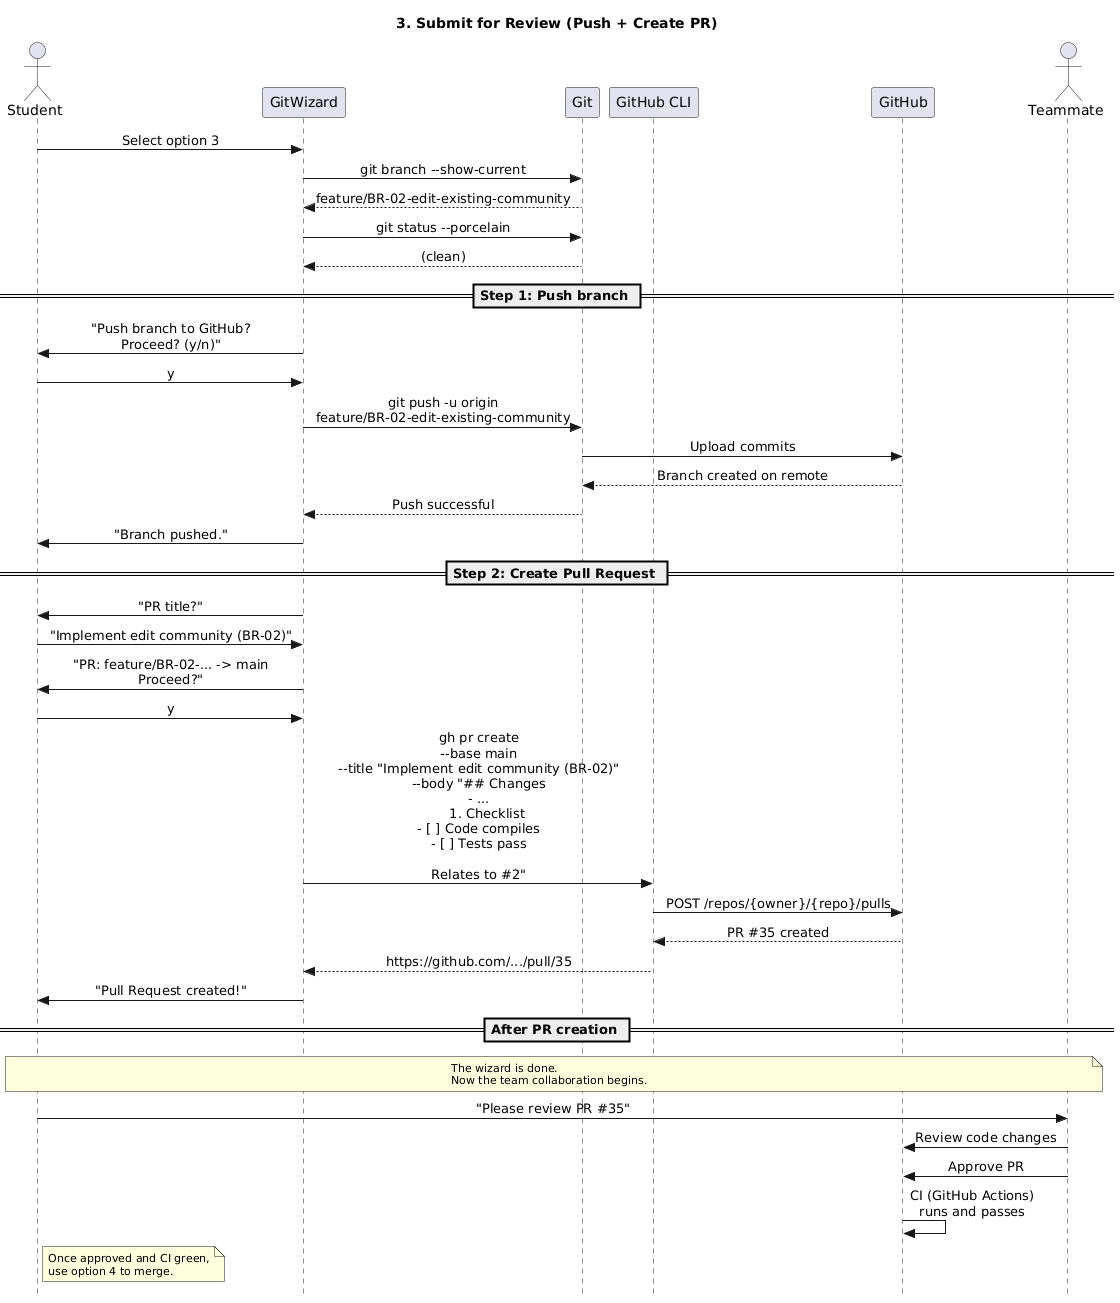

The diagram above was rendered by PlantUML. Its source (embedded in the PNG):
@startuml
title 3. Submit for Review (Push + Create PR)
skinparam style strictuml
skinparam sequenceMessageAlign center
skinparam noteFontSize 11

actor Student as S
participant "GitWizard" as W
participant "Git" as G
participant "GitHub CLI" as GH
participant "GitHub" as R
actor Teammate as T

S -> W : Select option 3
W -> G : git branch --show-current
G --> W : feature/BR-02-edit-existing-community

W -> G : git status --porcelain
G --> W : (clean)

== Step 1: Push branch ==

W -> S : "Push branch to GitHub?\nProceed? (y/n)"
S -> W : y
W -> G : git push -u origin\nfeature/BR-02-edit-existing-community
G -> R : Upload commits
R --> G : Branch created on remote
G --> W : Push successful
W -> S : "Branch pushed."

== Step 2: Create Pull Request ==

W -> S : "PR title?"
S -> W : "Implement edit community (BR-02)"
W -> S : "PR: feature/BR-02-... -> main\nProceed?"
S -> W : y

W -> GH : gh pr create\n--base main\n--title "Implement edit community (BR-02)"\n--body "## Changes\n- ...\n## Checklist\n- [ ] Code compiles\n- [ ] Tests pass\n\nRelates to #2"
GH -> R : POST /repos/{owner}/{repo}/pulls
R --> GH : PR #35 created
GH --> W : https://github.com/.../pull/35

W -> S : "Pull Request created!"

== After PR creation ==

note over S, T
  The wizard is done.
  Now the team collaboration begins.
end note

S -> T : "Please review PR #35"
T -> R : Review code changes
T -> R : Approve PR
R -> R : CI (GitHub Actions)\nruns and passes

note right of S
  Once approved and CI green,
  use option 4 to merge.
end note
@enduml